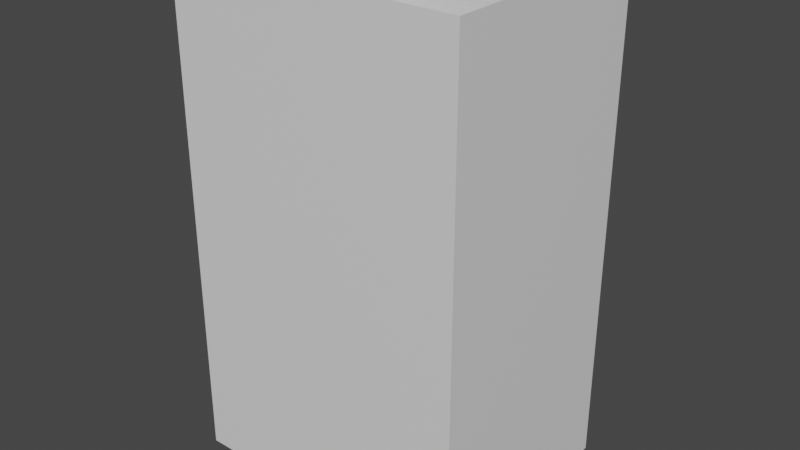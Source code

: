 # Source: reversecubebox.blend  (saved by Blender 3.3.6; exported with 4.5.12 LTS)
import bpy
from mathutils import Matrix  # noqa: F401  (used for matrix-valued properties, if any)

bpy.ops.wm.read_factory_settings(use_empty=True)
scene = bpy.context.scene
scene.name = 'Scene'

# ---- materials (node trees are filled in below, after node groups)
mat_material = bpy.data.materials.new('Material')
mat_material.alpha_threshold = 0.0
mat_material.use_transparent_shadow = False
mat_material.roughness = 0.5
mat_material.line_color = (0.0, 0.0, 0.0, 1.0)

# ---- material node trees
mat_material.use_nodes = True; mat_material.node_tree.nodes.clear()
_N = mat_material.node_tree.nodes; _L = mat_material.node_tree.links
n0 = _N.new('ShaderNodeOutputMaterial'); n0.name = 'Material Output'; n0.location = (300, 300)
n1 = _N.new('ShaderNodeBsdfPrincipled'); n1.name = 'Principled BSDF'; n1.location = (10, 300)
n1.distribution = 'GGX'
n1.subsurface_method = 'RANDOM_WALK_SKIN'
n1.inputs[3].default_value = 1.45
n1.inputs[27].default_value = (0.0, 0.0, 0.0, 1.0)
n1.inputs[28].default_value = 1.0
_L.new(n1.outputs[0], n0.inputs[0])
n0.is_active_output = True

# ---- world
world_world = bpy.data.worlds.new('World'); scene.world = world_world
world_world.use_nodes = True; world_world.node_tree.nodes.clear()
_N = world_world.node_tree.nodes; _L = world_world.node_tree.links
n0 = _N.new('ShaderNodeOutputWorld'); n0.name = 'World Output'; n0.location = (300, 300)
n1 = _N.new('ShaderNodeBackground'); n1.name = 'Background'; n1.location = (10, 300)
n1.inputs[0].default_value = (0.05088, 0.05088, 0.05088, 1.0)
_L.new(n1.outputs[0], n0.inputs[0])
n0.is_active_output = True
world_world.color = (0.05088, 0.05088, 0.05088)
world_world.use_sun_shadow = False
world_world.sun_shadow_jitter_overblur = 0.0

# ---- meshes
me_cube = bpy.data.meshes.new('Cube')
me_cube.from_pydata([(0.77, 0.6, 1.3), (0.77, 0.6, -1.3), (0.77, -0.6, 1.3), (0.77, -0.6, -1.3), (-0.77, 0.6, 1.3), (-0.77, 0.6, -1.3), (-0.77, -0.6, 1.3), (-0.77, -0.6, -1.3)], [], [(3, 7, 6, 2), (7, 5, 4, 6), (5, 7, 3, 1), (1, 3, 2, 0), (5, 1, 0, 4)])
_uv = me_cube.uv_layers.new(name='UVMap')
_uv.uv.foreach_set('vector', [0.375, 0.75, 0.375, 1.0, 0.625, 1.0, 0.625, 0.75, 0.375, 0.0, 0.375, 0.25, 0.625, 0.25, 0.625, 0.0, 0.125, 0.5, 0.125, 0.75, 0.375, 0.75, 0.375, 0.5, 0.375, 0.5, 0.375, 0.75, 0.625, 0.75, 0.625, 0.5, 0.375, 0.25, 0.375, 0.5, 0.625, 0.5, 0.625, 0.25])
me_cube.materials.append(mat_material)
me_cube.use_mirror_vertex_groups = False
me_cube.update()

# ---- objects
ob_cube = bpy.data.objects.new('Cube', me_cube)

# ---- transforms, parenting, visibility, modifiers, constraints
ob_cube.location = (0.0, 0.0, 0.0)
ob_cube.lock_rotations_4d = False
ob_cube.empty_display_type = 'ARROWS'
ob_cube.lineart.crease_threshold = 0.0

# ---- collection membership
scene.collection.objects.link(ob_cube)

# ---- scene / render settings (as saved in the file)
scene.frame_start = 1; scene.frame_end = 250; scene.frame_set(1)
scene.render.engine = 'BLENDER_EEVEE_NEXT'
scene.cycles.sampling_pattern = 'TABULATED_SOBOL'
scene.cycles.use_light_tree = False
scene.view_settings.view_transform = 'Filmic'
bpy.context.view_layer.update()

# ---- added for rendering (the .blend has no active camera and no usable light): camera, sun
cam_auto = bpy.data.cameras.new('AutoCamera')
cam_auto.lens = 50.0
cam_auto.sensor_width = 36.0
cam_auto.clip_end = 1000.0
ob_auto_camera = bpy.data.objects.new('AutoCamera', cam_auto)
scene.collection.objects.link(ob_auto_camera)
ob_auto_camera.location = (3.00827, -3.60993, 2.40662)
ob_auto_camera.rotation_euler = (1.09748, -7.21219e-08, 0.694738)
scene.camera = ob_auto_camera
light_auto_sun = bpy.data.lights.new('AutoSun', 'SUN')
light_auto_sun.energy = 3.0
light_auto_sun.angle = 0.0523599
ob_auto_sun = bpy.data.objects.new('AutoSun', light_auto_sun)
scene.collection.objects.link(ob_auto_sun)
ob_auto_sun.rotation_euler = (0.872665, 0.174533, 0.523599)
bpy.context.view_layer.update()
